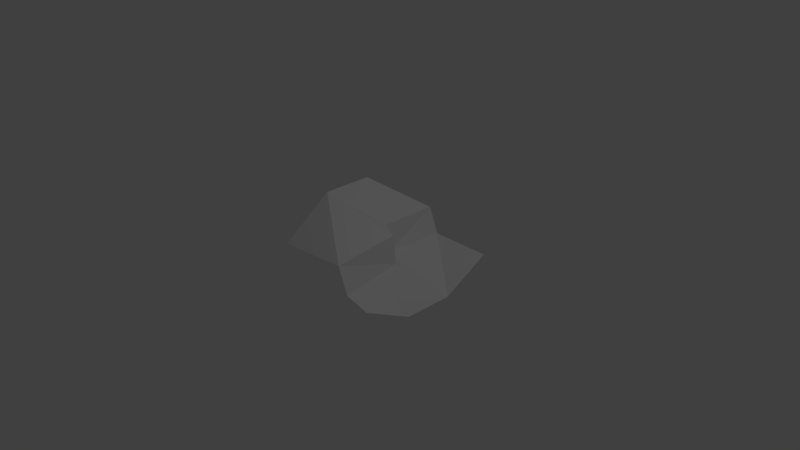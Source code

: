 # Source: poly.blend  (saved by Blender 2.76.0; exported with 4.5.12 LTS)
import bpy
from mathutils import Matrix  # noqa: F401  (used for matrix-valued properties, if any)

bpy.ops.wm.read_factory_settings(use_empty=True)
scene = bpy.context.scene
scene.name = 'Scene'

# ---- collections
col_collection_1 = bpy.data.collections.new('Collection 1'); scene.collection.children.link(col_collection_1)

# ---- world
world_world = bpy.data.worlds.new('World'); scene.world = world_world
world_world.color = (0.05088, 0.05088, 0.05088)
world_world.use_sun_shadow = False
world_world.sun_shadow_jitter_overblur = 0.0
world_world.cycles.sampling_method = 'MANUAL'
world_world.cycles.sample_map_resolution = 256

# ---- cameras
cam_camera = bpy.data.cameras.new('Camera')
cam_camera.clip_end = 100.0
cam_camera.lens = 35.0
cam_camera.sensor_width = 32.0
cam_camera.sensor_height = 18.0
cam_camera.ortho_scale = 7.314
cam_camera.dof.focus_distance = 0.0
cam_camera.dof.aperture_fstop = 128.0

# ---- lights
light_lamp = bpy.data.lights.new('Lamp', 'POINT')
light_lamp.transmission_factor = 0.0
light_lamp.cutoff_distance = 30.0
light_lamp.energy = 100.0
light_lamp.shadow_buffer_clip_start = 1.001
light_lamp.shadow_soft_size = 0.1
light_lamp.shadow_maximum_resolution = 0.006
light_lamp.use_absolute_resolution = True
light_lamp.cycles.use_multiple_importance_sampling = False

# ---- meshes
me_grid = bpy.data.meshes.new('Grid')
me_grid.from_pydata([(-0.4718, -1.0, 0.3468), (0.4211, -0.917, 0.3468), (0.5595, -0.917, 0.0), (1.0, -1.0, 0.0), (-0.4718, -0.3333, 0.8301), (0.4133, -0.03395, 0.4268), (0.457, -0.03395, 0.05403), (1.0, -0.3333, -0.3493), (-0.4718, 0.3333, 0.8301), (0.1278, 0.1169, 0.4268), (0.1716, 0.1169, 0.05403), (1.0, 0.3333, -0.3493), (-0.4718, 1.0, 0.3468), (0.02534, 1.0, 0.3468), (0.1638, 1.0, 0.0), (1.0, 1.0, 0.0)], [], [(1, 5, 4), (1, 2, 6), (2, 3, 7), (4, 5, 9), (5, 6, 10), (6, 7, 11), (8, 9, 13), (10, 14, 13), (11, 15, 14), (0, 1, 4), (5, 1, 6), (6, 2, 7), (8, 4, 9), (9, 5, 10), (10, 6, 11), (12, 8, 13), (9, 10, 13), (10, 11, 14)])
me_grid.use_remesh_preserve_volume = False
me_grid.use_remesh_preserve_attributes = False
me_grid.use_mirror_vertex_groups = False
me_grid.update()

# ---- objects
ob_grid = bpy.data.objects.new('Grid', me_grid)
ob_lamp = bpy.data.objects.new('Lamp', light_lamp)
ob_camera = bpy.data.objects.new('Camera', cam_camera)

# ---- transforms, parenting, visibility, modifiers, constraints
ob_grid.location = (0.0, 0.0, 0.0)
ob_grid.lineart.crease_threshold = 0.0
ob_lamp.location = (4.076, 1.005, 5.904)
ob_lamp.rotation_euler = (0.6503, 0.05522, 1.866)
ob_lamp.lock_rotations_4d = False
ob_lamp.empty_display_type = 'ARROWS'
ob_lamp.color = (0.0, 0.0, 0.0, 0.0)
ob_lamp.lineart.crease_threshold = 0.0
ob_camera.location = (7.481, -6.508, 5.344)
ob_camera.rotation_euler = (1.109, 0.01082, 0.8149)
ob_camera.lock_rotations_4d = False
ob_camera.empty_display_type = 'ARROWS'
ob_camera.color = (0.0, 0.0, 0.0, 0.0)
ob_camera.display_type = 'WIRE'
ob_camera.lineart.crease_threshold = 0.0

# ---- collection membership
col_collection_1.objects.link(ob_grid)
col_collection_1.objects.link(ob_lamp)
col_collection_1.objects.link(ob_camera)

# ---- scene / render settings (as saved in the file)
scene.camera = ob_camera
scene.frame_start = 1; scene.frame_end = 250; scene.frame_set(1)
scene.render.engine = 'BLENDER_EEVEE_NEXT'
scene.render.resolution_percentage = 50
scene.render.dither_intensity = 0.0
scene.cycles.use_denoising = False
scene.cycles.samples = 10
scene.cycles.sampling_pattern = 'TABULATED_SOBOL'
scene.cycles.light_sampling_threshold = 0.0
scene.cycles.use_adaptive_sampling = False
scene.cycles.use_light_tree = False
scene.cycles.blur_glossy = 0.0
scene.cycles.pixel_filter_type = 'GAUSSIAN'
scene.cycles.sample_clamp_indirect = 0.0
scene.view_settings.view_transform = 'Standard'
bpy.context.view_layer.update()

